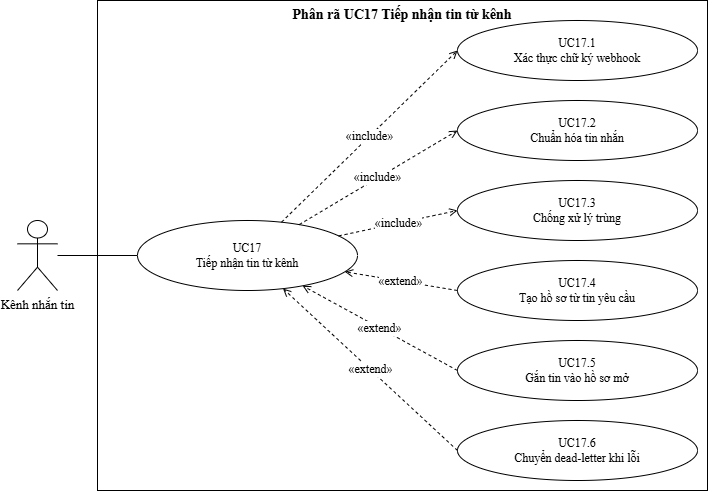

The diagram above was exported from draw.io. Its source (the exported page's mxGraphModel, read from the mxfile embedded in the PNG):
<mxGraphModel dx="644" dy="486" grid="1" gridSize="10" guides="1" tooltips="1" connect="1" arrows="1" fold="1" page="1" pageScale="1" pageWidth="1169" pageHeight="827" math="0" shadow="0">
  <root>
    <mxCell id="0" />
    <mxCell id="1" parent="0" />
    <mxCell id="sys" value="Phân rã UC17 Tiếp nhận tin từ kênh" style="rounded=0;whiteSpace=wrap;html=1;fillColor=none;strokeColor=#000000;verticalAlign=top;align=center;fontStyle=1;fontFamily=Times New Roman;fontSize=14;" parent="1" vertex="1">
      <mxGeometry x="200" y="30" width="610" height="490" as="geometry" />
    </mxCell>
    <mxCell id="a" value="Kênh nhắn tin" style="shape=umlActor;verticalLabelPosition=bottom;verticalAlign=top;html=1;outlineConnect=0;fillColor=#FFFFFF;strokeColor=#000000;fontFamily=Times New Roman;fontSize=13;" parent="1" vertex="1">
      <mxGeometry x="120" y="250" width="40" height="70" as="geometry" />
    </mxCell>
    <mxCell id="p" value="UC17&lt;br&gt;Tiếp nhận tin từ kênh" style="ellipse;whiteSpace=wrap;html=1;fillColor=#FFFFFF;strokeColor=#000000;fontFamily=Times New Roman;fontSize=12;" parent="1" vertex="1">
      <mxGeometry x="240" y="250" width="220" height="70" as="geometry" />
    </mxCell>
    <mxCell id="s0" value="UC17.1&lt;br&gt;Xác thực chữ ký webhook" style="ellipse;whiteSpace=wrap;html=1;fillColor=#FFFFFF;strokeColor=#000000;fontFamily=Times New Roman;fontSize=12;" parent="1" vertex="1">
      <mxGeometry x="560" y="50" width="240" height="60" as="geometry" />
    </mxCell>
    <mxCell id="s1" value="UC17.2&lt;br&gt;Chuẩn hóa tin nhắn" style="ellipse;whiteSpace=wrap;html=1;fillColor=#FFFFFF;strokeColor=#000000;fontFamily=Times New Roman;fontSize=12;" parent="1" vertex="1">
      <mxGeometry x="560" y="130" width="240" height="60" as="geometry" />
    </mxCell>
    <mxCell id="s2" value="UC17.3&lt;br&gt;Chống xử lý trùng" style="ellipse;whiteSpace=wrap;html=1;fillColor=#FFFFFF;strokeColor=#000000;fontFamily=Times New Roman;fontSize=12;" parent="1" vertex="1">
      <mxGeometry x="560" y="210" width="240" height="60" as="geometry" />
    </mxCell>
    <mxCell id="s3" value="UC17.4&lt;br&gt;Tạo hồ sơ từ tin yêu cầu" style="ellipse;whiteSpace=wrap;html=1;fillColor=#FFFFFF;strokeColor=#000000;fontFamily=Times New Roman;fontSize=12;" parent="1" vertex="1">
      <mxGeometry x="560" y="290" width="240" height="60" as="geometry" />
    </mxCell>
    <mxCell id="s4" value="UC17.5&lt;br&gt;Gắn tin vào hồ sơ mở" style="ellipse;whiteSpace=wrap;html=1;fillColor=#FFFFFF;strokeColor=#000000;fontFamily=Times New Roman;fontSize=12;" parent="1" vertex="1">
      <mxGeometry x="560" y="370" width="240" height="60" as="geometry" />
    </mxCell>
    <mxCell id="s5" value="UC17.6&lt;br&gt;Chuyển dead-letter khi lỗi" style="ellipse;whiteSpace=wrap;html=1;fillColor=#FFFFFF;strokeColor=#000000;fontFamily=Times New Roman;fontSize=12;" parent="1" vertex="1">
      <mxGeometry x="560" y="450" width="240" height="60" as="geometry" />
    </mxCell>
    <mxCell id="e0" value="" style="edgeStyle=none;html=1;endArrow=none;strokeColor=#000000;" parent="1" source="a" target="p" edge="1">
      <mxGeometry relative="1" as="geometry" />
    </mxCell>
    <mxCell id="e1" value="«include»" style="edgeStyle=none;html=1;dashed=1;endArrow=open;strokeColor=#000000;fontFamily=Times New Roman;fontSize=12;entryX=0;entryY=0.5;entryDx=0;entryDy=0;" parent="1" source="p" target="s0" edge="1">
      <mxGeometry relative="1" as="geometry" />
    </mxCell>
    <mxCell id="e2" value="«include»" style="edgeStyle=none;html=1;dashed=1;endArrow=open;strokeColor=#000000;fontFamily=Times New Roman;fontSize=12;entryX=0;entryY=0.5;entryDx=0;entryDy=0;" parent="1" source="p" target="s1" edge="1">
      <mxGeometry relative="1" as="geometry" />
    </mxCell>
    <mxCell id="e3" value="«include»" style="edgeStyle=none;html=1;dashed=1;endArrow=open;strokeColor=#000000;fontFamily=Times New Roman;fontSize=12;entryX=0;entryY=0.5;entryDx=0;entryDy=0;" parent="1" source="p" target="s2" edge="1">
      <mxGeometry relative="1" as="geometry" />
    </mxCell>
    <mxCell id="e4" value="«extend»" style="edgeStyle=none;html=1;dashed=1;endArrow=open;strokeColor=#000000;fontFamily=Times New Roman;fontSize=12;exitX=0;exitY=0.5;exitDx=0;exitDy=0;" parent="1" source="s3" target="p" edge="1">
      <mxGeometry relative="1" as="geometry" />
    </mxCell>
    <mxCell id="e5" value="«extend»" style="edgeStyle=none;html=1;dashed=1;endArrow=open;strokeColor=#000000;fontFamily=Times New Roman;fontSize=12;exitX=0;exitY=0.5;exitDx=0;exitDy=0;" parent="1" source="s4" target="p" edge="1">
      <mxGeometry relative="1" as="geometry" />
    </mxCell>
    <mxCell id="e6" value="«extend»" style="edgeStyle=none;html=1;dashed=1;endArrow=open;strokeColor=#000000;fontFamily=Times New Roman;fontSize=12;exitX=0;exitY=0.5;exitDx=0;exitDy=0;" parent="1" source="s5" target="p" edge="1">
      <mxGeometry relative="1" as="geometry" />
    </mxCell>
  </root>
</mxGraphModel>